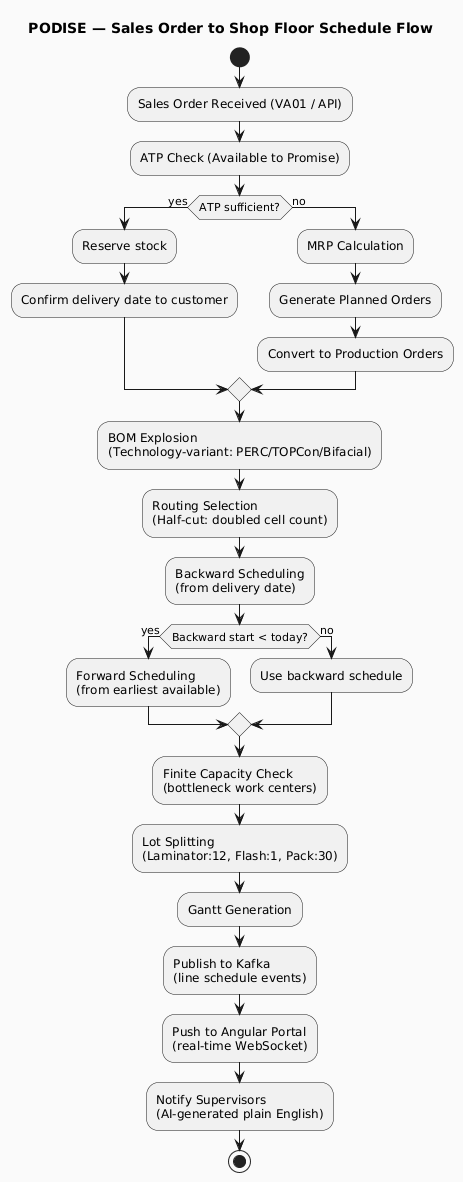

The diagram above was rendered by PlantUML. Its source (embedded in the PNG):
@startuml
skinparam backgroundColor #FAFAFA
title PODISE — Sales Order to Shop Floor Schedule Flow
start
:Sales Order Received (VA01 / API);
:ATP Check (Available to Promise);
if (ATP sufficient?) then (yes)
  :Reserve stock;
  :Confirm delivery date to customer;
else (no)
  :MRP Calculation;
  :Generate Planned Orders;
  :Convert to Production Orders;
endif
:BOM Explosion\n(Technology-variant: PERC/TOPCon/Bifacial);
:Routing Selection\n(Half-cut: doubled cell count);
:Backward Scheduling\n(from delivery date);
if (Backward start < today?) then (yes)
  :Forward Scheduling\n(from earliest available);
else (no)
  :Use backward schedule;
endif
:Finite Capacity Check\n(bottleneck work centers);
:Lot Splitting\n(Laminator:12, Flash:1, Pack:30);
:Gantt Generation;
:Publish to Kafka\n(line schedule events);
:Push to Angular Portal\n(real-time WebSocket);
:Notify Supervisors\n(AI-generated plain English);
stop
@enduml